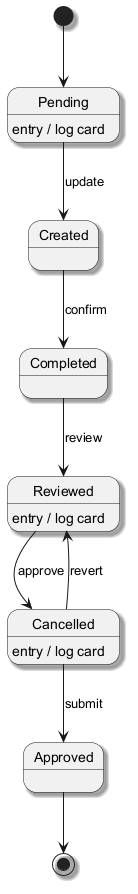

The diagram above was rendered by PlantUML. Its source (embedded in the PNG):
@startuml
skinparam monochrome true
skinparam shadowing true
[*] --> Pending
Pending --> Created : update
Pending : entry / log card
Created --> Completed : confirm
Completed --> Reviewed : review
Reviewed --> Cancelled : approve
Reviewed : entry / log card
Cancelled --> Approved : submit
Cancelled : entry / log card
Cancelled --> Reviewed : revert
Approved --> [*]
@enduml